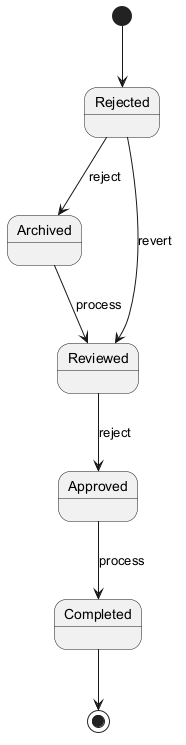

The diagram above was rendered by PlantUML. Its source (embedded in the PNG):
@startuml
skinparam backgroundColor #FFFFFF
skinparam classBackgroundColor #F1F8E9
skinparam classBorderColor #33691E
[*] --> Rejected
Rejected --> Archived : reject
Archived --> Reviewed : process
Reviewed --> Approved : reject
Approved --> Completed : process
Rejected --> Reviewed : revert
Completed --> [*]
@enduml